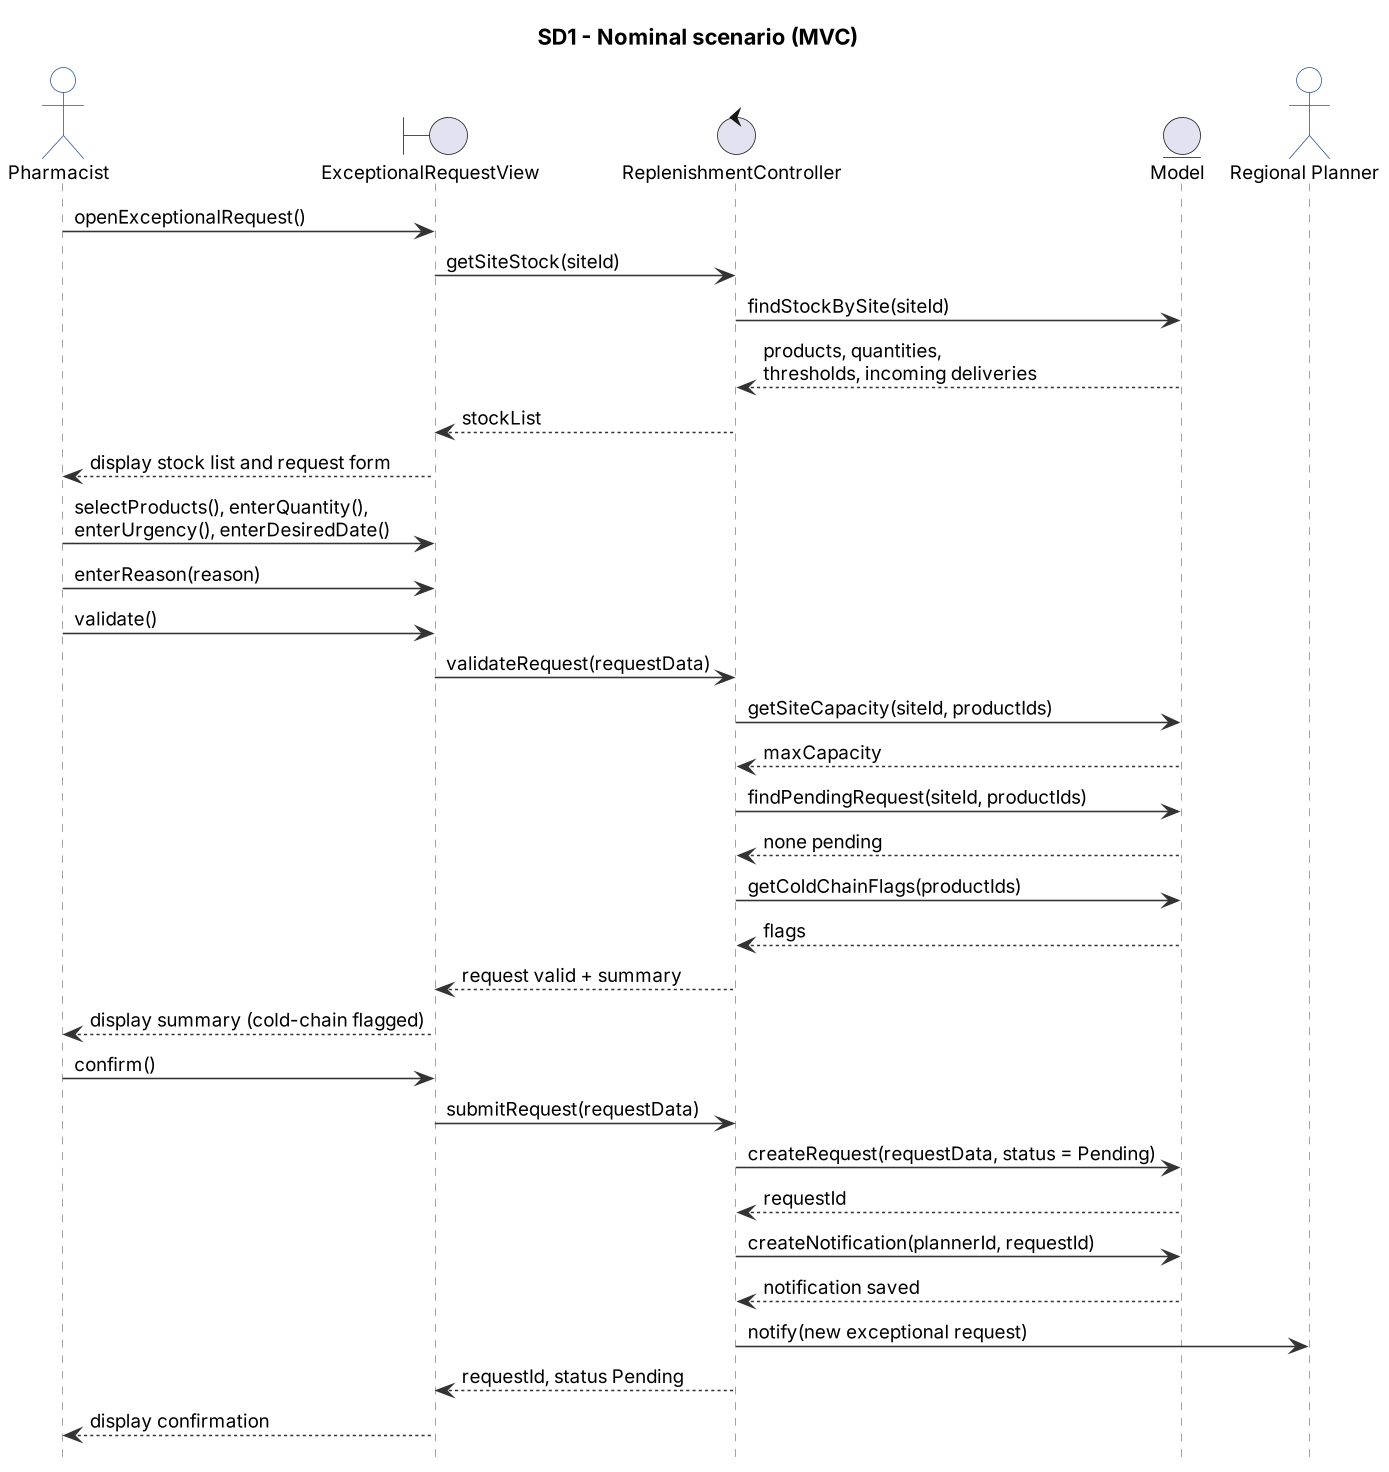

The diagram above was rendered by PlantUML. Its source (embedded in the PNG):
@startuml
!include skin.iuml
hide footbox
title SD1 - Nominal scenario (MVC)
actor "Pharmacist" as PH
boundary "ExceptionalRequestView" as V
control "ReplenishmentController" as C
entity "Model" as M
actor "Regional Planner" as RP

PH -> V : openExceptionalRequest()
V -> C : getSiteStock(siteId)
C -> M : findStockBySite(siteId)
M --> C : products, quantities,\nthresholds, incoming deliveries
C --> V : stockList
V --> PH : display stock list and request form
PH -> V : selectProducts(), enterQuantity(),\nenterUrgency(), enterDesiredDate()
PH -> V : enterReason(reason)
PH -> V : validate()
V -> C : validateRequest(requestData)
C -> M : getSiteCapacity(siteId, productIds)
M --> C : maxCapacity
C -> M : findPendingRequest(siteId, productIds)
M --> C : none pending
C -> M : getColdChainFlags(productIds)
M --> C : flags
C --> V : request valid + summary
V --> PH : display summary (cold-chain flagged)
PH -> V : confirm()
V -> C : submitRequest(requestData)
C -> M : createRequest(requestData, status = Pending)
M --> C : requestId
C -> M : createNotification(plannerId, requestId)
M --> C : notification saved
C -> RP : notify(new exceptional request)
C --> V : requestId, status Pending
V --> PH : display confirmation
@enduml